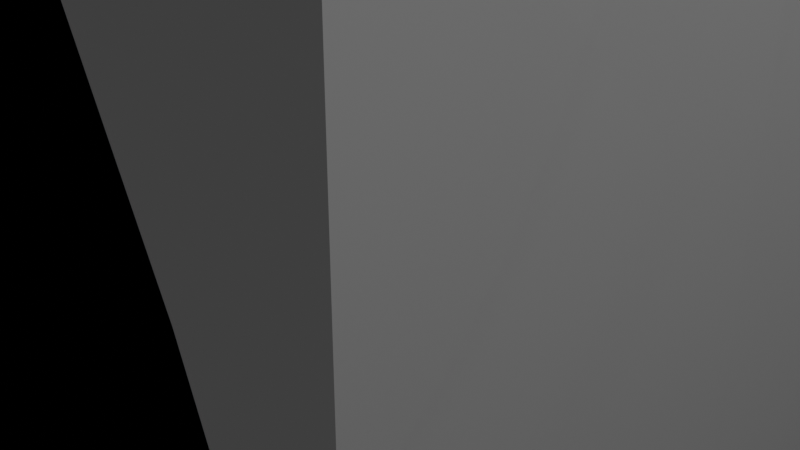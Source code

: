 # Source: Assets.blend  (saved by Blender 2.80.75; exported with 4.5.12 LTS)
import bpy
from mathutils import Matrix  # noqa: F401  (used for matrix-valued properties, if any)

bpy.ops.wm.read_factory_settings(use_empty=True)
scene = bpy.context.scene
scene.name = 'Scene'

# ---- collections
col_collection = bpy.data.collections.new('Collection'); scene.collection.children.link(col_collection)

# ---- images (referenced by path relative to the original .blend; pixels are not part of the script)
import os
ASSET_DIR = os.environ.get("B2B_ASSET_DIR", "")  # directory of the original .blend (textures are referenced by path, not embedded)
HERE = os.path.dirname(os.path.abspath(__file__))  # packed textures are extracted next to this script under _unpacked/

def load_image(name, relpath, width, height, colorspace="sRGB"):
    """Load a texture the original file referenced (path relative to the .blend, or extracted next to this script)."""
    p = next((c for c in (os.path.join(HERE, relpath), os.path.join(ASSET_DIR, relpath)) if relpath and os.path.exists(c)), "")
    if p:
        img = bpy.data.images.load(p, check_existing=True)
        img.name = name
    else:  # same state as the original file: an image datablock whose file is absent (Cycles renders it pink)
        img = bpy.data.images.new(name, width, height)
        img.source = "FILE"
        img.filepath = "//" + (relpath or name)
    img.colorspace_settings.name = colorspace
    return img
img_kusa_png = load_image('kusa.png', 'kusa.png', 1024, 1024, 'sRGB')
img_tuti_png = load_image('tuti.png', 'tuti.png', 1024, 1024, 'sRGB')

# ---- materials (node trees are filled in below, after node groups)
mat_grass = bpy.data.materials.new('grass')
mat_grass.alpha_threshold = 0.0
mat_grass.use_transparent_shadow = False
mat_grass.line_color = (0.0, 0.0, 0.0, 1.0)
mat_gaia = bpy.data.materials.new('gaia')
mat_gaia.use_transparent_shadow = False

# ---- node groups
ng_auto_smooth = bpy.data.node_groups.new('Auto Smooth', 'GeometryNodeTree')
_s = ng_auto_smooth.interface.new_socket(name='Geometry', in_out='OUTPUT', socket_type='NodeSocketGeometry')
_s = ng_auto_smooth.interface.new_socket(name='Geometry', in_out='INPUT', socket_type='NodeSocketGeometry')
_s = ng_auto_smooth.interface.new_socket(name='Angle', in_out='INPUT', socket_type='NodeSocketFloat')
_s.subtype = 'ANGLE'
_s.min_value = 0.0
_s.max_value = 3.142
ng_auto_smooth.is_modifier = True
_N = ng_auto_smooth.nodes; _L = ng_auto_smooth.links
n0 = _N.new('NodeGroupOutput'); n0.name = 'Group Output'; n0.location = (480, -100)
n1 = _N.new('NodeGroupInput'); n1.name = 'Group Input'; n1.location = (-420, -300)
n2 = _N.new('NodeGroupInput'); n2.name = 'Group Input.001'; n2.location = (-60, -100)
n3 = _N.new('GeometryNodeSetShadeSmooth'); n3.name = 'Set Shade Smooth'; n3.location = (120, -100)
n3.domain = 'EDGE'
n4 = _N.new('GeometryNodeSetShadeSmooth'); n4.name = 'Set Shade Smooth.001'; n4.location = (300, -100)
n5 = _N.new('GeometryNodeInputMeshEdgeAngle'); n5.name = 'Edge Angle'; n5.location = (-420, -220)
n6 = _N.new('GeometryNodeInputEdgeSmooth'); n6.name = 'Is Edge Smooth'; n6.location = (-60, -160)
n7 = _N.new('GeometryNodeInputShadeSmooth'); n7.name = 'Is Face Smooth'; n7.location = (-240, -340)
n8 = _N.new('FunctionNodeBooleanMath'); n8.name = 'Boolean Math'; n8.location = (-60, -220)
n9 = _N.new('FunctionNodeCompare'); n9.name = 'Compare'; n9.location = (-240, -180)
n9.operation = 'LESS_EQUAL'
_L.new(n5.outputs[0], n9.inputs[0])
_L.new(n4.outputs[0], n0.inputs[0])
_L.new(n1.outputs[1], n9.inputs[1])
_L.new(n9.outputs[0], n8.inputs[0])
_L.new(n7.outputs[0], n8.inputs[1])
_L.new(n2.outputs[0], n3.inputs[0])
_L.new(n6.outputs[0], n3.inputs[1])
_L.new(n3.outputs[0], n4.inputs[0])
_L.new(n8.outputs[0], n3.inputs[2])
n0.is_active_output = True

# ---- material node trees
mat_grass.use_nodes = True; mat_grass.node_tree.nodes.clear()
_N = mat_grass.node_tree.nodes; _L = mat_grass.node_tree.links
n0 = _N.new('ShaderNodeOutputMaterial'); n0.name = 'Material Output'; n0.location = (300, 300)
n1 = _N.new('ShaderNodeBsdfPrincipled'); n1.name = 'Principled BSDF'; n1.location = (10, 300)
n1.distribution = 'GGX'
n1.subsurface_method = 'BURLEY'
n1.inputs[2].default_value = 0.4
n1.inputs[3].default_value = 1.45
n1.inputs[27].default_value = (0.0, 0.0, 0.0, 1.0)
n1.inputs[28].default_value = 1.0
n2 = _N.new('ShaderNodeTexImage'); n2.name = 'Image Texture'; n2.location = (-280, 280)
n2.image = img_kusa_png
_L.new(n1.outputs[0], n0.inputs[0])
_L.new(n2.outputs[0], n1.inputs[0])
n0.is_active_output = True
mat_gaia.use_nodes = True; mat_gaia.node_tree.nodes.clear()
_N = mat_gaia.node_tree.nodes; _L = mat_gaia.node_tree.links
n0 = _N.new('ShaderNodeOutputMaterial'); n0.name = 'Material Output'; n0.location = (300, 300)
n1 = _N.new('ShaderNodeBsdfPrincipled'); n1.name = 'Principled BSDF'; n1.location = (10, 300)
n1.distribution = 'GGX'
n1.subsurface_method = 'BURLEY'
n1.inputs[3].default_value = 1.45
n1.inputs[27].default_value = (0.0, 0.0, 0.0, 1.0)
n1.inputs[28].default_value = 1.0
n2 = _N.new('ShaderNodeTexImage'); n2.name = 'Image Texture'; n2.location = (-280, 280)
n2.image = img_tuti_png
_L.new(n1.outputs[0], n0.inputs[0])
_L.new(n2.outputs[0], n1.inputs[0])
n0.is_active_output = True

# ---- world
world_world = bpy.data.worlds.new('World'); scene.world = world_world
world_world.use_nodes = True; world_world.node_tree.nodes.clear()
_N = world_world.node_tree.nodes; _L = world_world.node_tree.links
n0 = _N.new('ShaderNodeOutputWorld'); n0.name = 'World Output'; n0.location = (300, 300)
n1 = _N.new('ShaderNodeBackground'); n1.name = 'Background'; n1.location = (10, 300)
n1.inputs[0].default_value = (0.05088, 0.05088, 0.05088, 1.0)
_L.new(n1.outputs[0], n0.inputs[0])
n0.is_active_output = True
world_world.color = (0.05088, 0.05088, 0.05088)
world_world.use_sun_shadow = False
world_world.sun_shadow_jitter_overblur = 0.0

# ---- cameras
cam_camera = bpy.data.cameras.new('Camera')
cam_camera.clip_end = 100.0
cam_camera.ortho_scale = 7.314

# ---- lights
light_light = bpy.data.lights.new('Light', 'POINT')
light_light.transmission_factor = 0.0
light_light.energy = 1000.0
light_light.shadow_soft_size = 0.1
light_light.shadow_maximum_resolution = 0.006
light_light.use_absolute_resolution = True

# ---- meshes
me_cube_001 = bpy.data.meshes.new('Cube.001')
me_cube_001.from_pydata([(-5.0, -5.0, 0.0), (-5.0, -5.0, 10.0), (-5.0, 5.0, 0.0), (-5.0, 5.0, 10.0), (5.0, -5.0, 0.0), (5.0, -5.0, 10.0), (5.0, 5.0, 0.0), (5.0, 5.0, 10.0)], [], [(0, 1, 3, 2), (2, 3, 7, 6), (6, 7, 5, 4), (4, 5, 1, 0), (2, 6, 4, 0), (7, 3, 1, 5)])
_uv = me_cube_001.uv_layers.new(name='UVMap')
_uv.uv.foreach_set('vector', [0.375, 0.0, 0.625, 0.0, 0.625, 0.25, 0.375, 0.25, 0.375, 0.25, 0.625, 0.25, 0.625, 0.5, 0.375, 0.5, 0.375, 0.5, 0.625, 0.5, 0.625, 0.75, 0.375, 0.75, 0.375, 0.75, 0.625, 0.75, 0.625, 1.0, 0.375, 1.0, 0.125, 0.5, 0.375, 0.5, 0.375, 0.75, 0.125, 0.75, 0.625, 0.5, 0.875, 0.5, 0.875, 0.75, 0.625, 0.75])
me_cube_001.use_remesh_preserve_volume = False
me_cube_001.use_remesh_preserve_attributes = False
me_cube_001.use_mirror_vertex_groups = False
me_cube_001.update()
me_cube_002 = bpy.data.meshes.new('Cube.002')
me_cube_002.from_pydata([(-5.0, -5.0, 0.0), (-5.0, -5.0, 10.0), (-5.0, 5.0, 0.0), (-5.0, 5.0, 10.0), (5.0, -5.0, 0.0), (5.0, -5.0, 10.0), (5.0, 5.0, 0.0), (5.0, 5.0, 10.0), (3.0, 5.0, 5.442), (1.0, 5.0, 6.633), (-1.0, 5.0, 6.633), (-3.0, 5.0, 5.442), (-3.0, 5.0, 10.0), (-1.0, 5.0, 10.0), (1.0, 5.0, 10.0), (3.0, 5.0, 10.0), (-3.0, -5.0, 5.442), (-1.0, -5.0, 6.633), (1.0, -5.0, 6.633), (3.0, -5.0, 5.442), (3.0, -5.0, 10.0), (1.0, -5.0, 10.0), (-1.0, -5.0, 10.0), (-3.0, -5.0, 10.0)], [], [(0, 1, 3, 2), (8, 15, 7, 6), (6, 7, 5, 4), (16, 23, 1, 0), (8, 6, 4, 19), (12, 3, 1, 23), (7, 15, 20, 5), (15, 14, 21, 20), (14, 13, 22, 21), (13, 12, 23, 22), (2, 11, 16, 0), (11, 10, 17, 16), (10, 9, 18, 17), (9, 8, 19, 18), (4, 5, 20, 19), (19, 20, 21, 18), (18, 21, 22, 17), (17, 22, 23, 16), (2, 3, 12, 11), (11, 12, 13, 10), (10, 13, 14, 9), (9, 14, 15, 8)])
_uv = me_cube_002.uv_layers.new(name='UVMap')
_uv.uv.foreach_set('vector', [0.375, 0.0, 0.625, 0.0, 0.625, 0.25, 0.375, 0.25, 0.375, 0.45, 0.625, 0.45, 0.625, 0.5, 0.375, 0.5, 0.375, 0.5, 0.625, 0.5, 0.625, 0.75, 0.375, 0.75, 0.375, 0.95, 0.625, 0.95, 0.625, 1.0, 0.375, 1.0, 0.325, 0.5, 0.375, 0.5, 0.375, 0.75, 0.325, 0.75, 0.825, 0.5, 0.875, 0.5, 0.875, 0.75, 0.825, 0.75, 0.625, 0.5, 0.675, 0.5, 0.675, 0.75, 0.625, 0.75, 0.675, 0.5, 0.725, 0.5, 0.725, 0.75, 0.675, 0.75, 0.725, 0.5, 0.775, 0.5, 0.775, 0.75, 0.725, 0.75, 0.775, 0.5, 0.825, 0.5, 0.825, 0.75, 0.775, 0.75, 0.125, 0.5, 0.175, 0.5, 0.175, 0.75, 0.125, 0.75, 0.175, 0.5, 0.225, 0.5, 0.225, 0.75, 0.175, 0.75, 0.225, 0.5, 0.275, 0.5, 0.275, 0.75, 0.225, 0.75, 0.275, 0.5, 0.325, 0.5, 0.325, 0.75, 0.275, 0.75, 0.375, 0.75, 0.625, 0.75, 0.625, 0.8, 0.375, 0.8, 0.375, 0.8, 0.625, 0.8, 0.625, 0.85, 0.375, 0.85, 0.375, 0.85, 0.625, 0.85, 0.625, 0.9, 0.375, 0.9, 0.375, 0.9, 0.625, 0.9, 0.625, 0.95, 0.375, 0.95, 0.375, 0.25, 0.625, 0.25, 0.625, 0.3, 0.375, 0.3, 0.375, 0.3, 0.625, 0.3, 0.625, 0.35, 0.375, 0.35, 0.375, 0.35, 0.625, 0.35, 0.625, 0.4, 0.375, 0.4, 0.375, 0.4, 0.625, 0.4, 0.625, 0.45, 0.375, 0.45])
me_cube_002.use_remesh_preserve_volume = False
me_cube_002.use_remesh_preserve_attributes = False
me_cube_002.use_mirror_vertex_groups = False
me_cube_002.update()
me_cube_003 = bpy.data.meshes.new('Cube.003')
me_cube_003.from_pydata([(-5.0, -5.0, 0.0), (-5.0, -5.0, 10.0), (-5.0, 5.0, 0.0), (-5.0, 5.0, 10.0), (4.361, -4.135, 0.0), (4.361, -4.135, 10.0), (5.0, 5.0, 0.0), (5.0, 5.0, 10.0), (2.521, 5.0, 0.0), (2.521, 5.0, 10.0), (2.521, -5.0, 0.0), (2.521, -5.0, 10.0), (-5.0, -2.36, 0.0), (-5.0, -2.36, 10.0), (5.0, -2.36, 0.0), (5.0, -2.36, 10.0), (2.521, -2.36, 10.0), (2.521, -2.36, 0.0)], [], [(12, 13, 3, 2), (8, 9, 7, 6), (14, 15, 5, 4), (10, 11, 1, 0), (17, 14, 4, 10), (16, 13, 1, 11), (15, 16, 11, 5), (12, 17, 10, 0), (4, 5, 11, 10), (2, 3, 9, 8), (2, 8, 17, 12), (7, 9, 16, 15), (9, 3, 13, 16), (8, 6, 14, 17), (6, 7, 15, 14), (0, 1, 13, 12)])
me_cube_003.polygons.foreach_set('use_smooth', [0, 0, 1, 1, 0, 0, 0, 0, 1, 0, 0, 0, 0, 0, 1, 0])
_uv = me_cube_003.uv_layers.new(name='UVMap')
_uv.uv.foreach_set('vector', [0.375, 0.06599, 0.625, 0.06599, 0.625, 0.25, 0.375, 0.25, 0.375, 0.438, 0.625, 0.438, 0.625, 0.5, 0.375, 0.5, 0.375, 0.684, 0.625, 0.684, 0.625, 0.75, 0.375, 0.75, 0.375, 0.812, 0.625, 0.812, 0.625, 1.0, 0.375, 1.0, 0.313, 0.684, 0.375, 0.684, 0.375, 0.75, 0.313, 0.75, 0.687, 0.684, 0.875, 0.684, 0.875, 0.75, 0.687, 0.75, 0.625, 0.684, 0.687, 0.684, 0.687, 0.75, 0.625, 0.75, 0.125, 0.684, 0.313, 0.684, 0.313, 0.75, 0.125, 0.75, 0.375, 0.75, 0.625, 0.75, 0.625, 0.812, 0.375, 0.812, 0.375, 0.25, 0.625, 0.25, 0.625, 0.438, 0.375, 0.438, 0.125, 0.5, 0.313, 0.5, 0.313, 0.684, 0.125, 0.684, 0.625, 0.5, 0.687, 0.5, 0.687, 0.684, 0.625, 0.684, 0.687, 0.5, 0.875, 0.5, 0.875, 0.684, 0.687, 0.684, 0.313, 0.5, 0.375, 0.5, 0.375, 0.684, 0.313, 0.684, 0.375, 0.5, 0.625, 0.5, 0.625, 0.684, 0.375, 0.684, 0.375, 0.0, 0.625, 0.0, 0.625, 0.06599, 0.375, 0.06599])
me_cube_003.use_remesh_preserve_volume = False
me_cube_003.use_remesh_preserve_attributes = False
me_cube_003.use_mirror_vertex_groups = False
me_cube_003.update()
me_cube_004 = bpy.data.meshes.new('Cube.004')
me_cube_004.from_pydata([(-5.0, -5.0, 0.0), (-5.0, -5.0, 10.0), (-5.0, 5.0, 0.0), (-5.0, 5.0, 10.0), (5.0, -5.0, 8.044), (5.0, -5.0, 10.0), (5.0, 5.0, 8.044), (5.0, 5.0, 10.0), (2.5, 5.0, 7.862), (0.0, 5.0, 6.739), (-2.5, 5.0, 3.944), (-2.5, 5.0, 10.0), (0.0, 5.0, 10.0), (2.5, 5.0, 10.0), (-2.5, -5.0, 3.944), (0.0, -5.0, 6.739), (2.5, -5.0, 7.862), (2.5, -5.0, 10.0), (0.0, -5.0, 10.0), (-2.5, -5.0, 10.0)], [], [(0, 1, 3, 2), (8, 13, 7, 6), (6, 7, 5, 4), (14, 19, 1, 0), (8, 6, 4, 16), (11, 3, 1, 19), (7, 13, 17, 5), (13, 12, 18, 17), (12, 11, 19, 18), (2, 10, 14, 0), (10, 9, 15, 14), (9, 8, 16, 15), (4, 5, 17, 16), (16, 17, 18, 15), (15, 18, 19, 14), (2, 3, 11, 10), (10, 11, 12, 9), (9, 12, 13, 8)])
me_cube_004.polygons.foreach_set('use_smooth', [0, 0, 0, 0, 1, 0, 0, 0, 0, 1, 1, 1, 0, 0, 0, 0, 0, 0])
_uv = me_cube_004.uv_layers.new(name='UVMap')
_uv.uv.foreach_set('vector', [0.375, 0.0, 0.625, 0.0, 0.625, 0.25, 0.375, 0.25, 0.375, 0.4375, 0.625, 0.4375, 0.625, 0.5, 0.375, 0.5, 0.375, 0.5, 0.625, 0.5, 0.625, 0.75, 0.375, 0.75, 0.375, 0.9375, 0.625, 0.9375, 0.625, 1.0, 0.375, 1.0, 0.3125, 0.5, 0.375, 0.5, 0.375, 0.75, 0.3125, 0.75, 0.8125, 0.5, 0.875, 0.5, 0.875, 0.75, 0.8125, 0.75, 0.625, 0.5, 0.6875, 0.5, 0.6875, 0.75, 0.625, 0.75, 0.6875, 0.5, 0.75, 0.5, 0.75, 0.75, 0.6875, 0.75, 0.75, 0.5, 0.8125, 0.5, 0.8125, 0.75, 0.75, 0.75, 0.125, 0.5, 0.1875, 0.5, 0.1875, 0.75, 0.125, 0.75, 0.1875, 0.5, 0.25, 0.5, 0.25, 0.75, 0.1875, 0.75, 0.25, 0.5, 0.3125, 0.5, 0.3125, 0.75, 0.25, 0.75, 0.375, 0.75, 0.625, 0.75, 0.625, 0.8125, 0.375, 0.8125, 0.375, 0.8125, 0.625, 0.8125, 0.625, 0.875, 0.375, 0.875, 0.375, 0.875, 0.625, 0.875, 0.625, 0.9375, 0.375, 0.9375, 0.375, 0.25, 0.625, 0.25, 0.625, 0.3125, 0.375, 0.3125, 0.375, 0.3125, 0.625, 0.3125, 0.625, 0.375, 0.375, 0.375, 0.375, 0.375, 0.625, 0.375, 0.625, 0.4375, 0.375, 0.4375])
me_cube_004.use_remesh_preserve_volume = False
me_cube_004.use_remesh_preserve_attributes = False
me_cube_004.use_mirror_vertex_groups = False
me_cube_004.update()
me_cube_006 = bpy.data.meshes.new('Cube.006')
me_cube_006.from_pydata([(-5.0, -5.0, 10.0), (-5.0, 5.0, 10.0), (5.0, -5.0, 10.0), (5.0, 5.0, 10.0)], [], [(3, 1, 0, 2)])
_uv = me_cube_006.uv_layers.new(name='UVMap')
_uv.uv.foreach_set('vector', [9.998e-05, 0.0001002, 0.9999, 9.998e-05, 0.9999, 0.9999, 0.0001004, 0.9999])
me_cube_006.materials.append(mat_grass)
me_cube_006.use_remesh_preserve_volume = False
me_cube_006.use_remesh_preserve_attributes = False
me_cube_006.use_mirror_vertex_groups = False
me_cube_006.update()
me_cube_007 = bpy.data.meshes.new('Cube.007')
me_cube_007.from_pydata([(-5.0, -5.0, 0.0), (-5.0, -5.0, 10.0), (-5.0, 5.0, 0.0), (-5.0, 5.0, 10.0), (5.0, -5.0, 0.0), (5.0, -5.0, 10.0), (5.0, 5.0, 0.0), (5.0, 5.0, 10.0)], [], [(0, 1, 3, 2), (2, 3, 7, 6), (6, 7, 5, 4), (4, 5, 1, 0), (2, 6, 4, 0)])
_uv = me_cube_007.uv_layers.new(name='UVMap')
_uv.uv.foreach_set('vector', [0.9999, 9.998e-05, 0.9999, 0.9999, 9.998e-05, 0.9999, 0.0001004, 9.998e-05, 0.9999, 9.998e-05, 0.9999, 0.9999, 9.998e-05, 0.9999, 0.0001004, 9.998e-05, 0.9999, 9.998e-05, 0.9999, 0.9999, 9.998e-05, 0.9999, 0.0001002, 0.0001001, 0.9999, 9.998e-05, 0.9999, 0.9999, 9.998e-05, 0.9999, 0.0001002, 0.0001001, 0.9999, 9.998e-05, 0.9999, 0.9999, 9.998e-05, 0.9999, 0.0001001, 0.0001002])
me_cube_007.materials.append(mat_gaia)
me_cube_007.use_remesh_preserve_volume = False
me_cube_007.use_remesh_preserve_attributes = False
me_cube_007.use_mirror_vertex_groups = False
me_cube_007.update()
me_cube_000 = bpy.data.meshes.new('Cube.000')
me_cube_000.from_pydata([(-5.0, -5.0, 0.0), (-5.0, -5.0, 10.0), (-5.0, 5.0, 0.0), (-5.0, 5.0, 10.0), (5.0, -5.0, 0.0), (5.0, -5.0, 10.0), (5.0, 5.0, 0.0), (5.0, 5.0, 10.0), (3.0, 5.0, 5.442), (1.0, 5.0, 6.633), (-1.0, 5.0, 6.633), (-3.0, 5.0, 5.442), (-3.0, 5.0, 10.0), (-1.0, 5.0, 10.0), (1.0, 5.0, 10.0), (3.0, 5.0, 10.0), (-3.0, -5.0, 5.442), (-1.0, -5.0, 6.633), (1.0, -5.0, 6.633), (3.0, -5.0, 5.442), (3.0, -5.0, 10.0), (1.0, -5.0, 10.0), (-1.0, -5.0, 10.0), (-3.0, -5.0, 10.0)], [], [(0, 1, 3, 2), (8, 15, 7, 6), (6, 7, 5, 4), (16, 23, 1, 0), (8, 6, 4, 19), (12, 3, 1, 23), (7, 15, 20, 5), (15, 14, 21, 20), (14, 13, 22, 21), (13, 12, 23, 22), (2, 11, 16, 0), (11, 10, 17, 16), (10, 9, 18, 17), (9, 8, 19, 18), (4, 5, 20, 19), (19, 20, 21, 18), (18, 21, 22, 17), (17, 22, 23, 16), (2, 3, 12, 11), (11, 12, 13, 10), (10, 13, 14, 9), (9, 14, 15, 8)])
me_cube_000.polygons.foreach_set('use_smooth', [0, 0, 0, 0, 1, 0, 0, 0, 0, 0, 1, 1, 1, 1, 0, 0, 0, 0, 0, 0, 0, 0])
_k = {(0, 2): 1.0, (0, 1): 1.0, (1, 3): 1.0, (2, 3): 1.0, (2, 11): 1.0, (7, 15): 1.0, (6, 7): 1.0, (4, 6): 1.0, (5, 7): 1.0, (4, 5): 1.0, (4, 19): 1.0, (1, 23): 1.0, (6, 8): 1.0, (8, 9): 1.0, (9, 10): 1.0, (10, 11): 1.0, (3, 12): 1.0, (12, 13): 1.0, (13, 14): 1.0, (14, 15): 1.0, (0, 16): 1.0, (16, 17): 1.0, (17, 18): 1.0, (18, 19): 1.0, (5, 20): 1.0, (20, 21): 1.0, (21, 22): 1.0, (22, 23): 1.0}
me_cube_000.attributes.new('crease_edge', 'FLOAT', 'EDGE').data.foreach_set('value', [_k.get((min(e.vertices), max(e.vertices)), 0.0) for e in me_cube_000.edges])
_uv = me_cube_000.uv_layers.new(name='UVMap')
_uv.uv.foreach_set('vector', [0.375, 0.0, 0.625, 0.0, 0.625, 0.25, 0.375, 0.25, 0.375, 0.45, 0.625, 0.45, 0.625, 0.5, 0.375, 0.5, 0.375, 0.5, 0.625, 0.5, 0.625, 0.75, 0.375, 0.75, 0.375, 0.95, 0.625, 0.95, 0.625, 1.0, 0.375, 1.0, 0.325, 0.5, 0.375, 0.5, 0.375, 0.75, 0.325, 0.75, 0.825, 0.5, 0.875, 0.5, 0.875, 0.75, 0.825, 0.75, 0.625, 0.5, 0.675, 0.5, 0.675, 0.75, 0.625, 0.75, 0.675, 0.5, 0.725, 0.5, 0.725, 0.75, 0.675, 0.75, 0.725, 0.5, 0.775, 0.5, 0.775, 0.75, 0.725, 0.75, 0.775, 0.5, 0.825, 0.5, 0.825, 0.75, 0.775, 0.75, 0.125, 0.5, 0.175, 0.5, 0.175, 0.75, 0.125, 0.75, 0.175, 0.5, 0.225, 0.5, 0.225, 0.75, 0.175, 0.75, 0.225, 0.5, 0.275, 0.5, 0.275, 0.75, 0.225, 0.75, 0.275, 0.5, 0.325, 0.5, 0.325, 0.75, 0.275, 0.75, 0.375, 0.75, 0.625, 0.75, 0.625, 0.8, 0.375, 0.8, 0.375, 0.8, 0.625, 0.8, 0.625, 0.85, 0.375, 0.85, 0.375, 0.85, 0.625, 0.85, 0.625, 0.9, 0.375, 0.9, 0.375, 0.9, 0.625, 0.9, 0.625, 0.95, 0.375, 0.95, 0.375, 0.25, 0.625, 0.25, 0.625, 0.3, 0.375, 0.3, 0.375, 0.3, 0.625, 0.3, 0.625, 0.35, 0.375, 0.35, 0.375, 0.35, 0.625, 0.35, 0.625, 0.4, 0.375, 0.4, 0.375, 0.4, 0.625, 0.4, 0.625, 0.45, 0.375, 0.45])
me_cube_000.use_remesh_preserve_volume = False
me_cube_000.use_remesh_preserve_attributes = False
me_cube_000.use_mirror_vertex_groups = False
me_cube_000.update()
me_cube_005 = bpy.data.meshes.new('Cube.005')
me_cube_005.from_pydata([(-5.0, -5.0, 0.0), (-5.0, 5.0, 0.0), (5.0, -5.0, 0.0), (5.0, 5.0, 0.0)], [], [(1, 0, 2, 3)])
_uv = me_cube_005.uv_layers.new(name='UVMap')
_uv.uv.foreach_set('vector', [0.9999, 9.998e-05, 0.9999, 0.9999, 9.998e-05, 0.9999, 0.0001001, 0.0001001])
me_cube_005.materials.append(mat_grass)
me_cube_005.use_remesh_preserve_volume = False
me_cube_005.use_remesh_preserve_attributes = False
me_cube_005.use_mirror_vertex_groups = False
me_cube_005.update()
me_cylinder = bpy.data.meshes.new('Cylinder')
me_cylinder.from_pydata([(0.0, 5.0, 0.0), (0.0, 5.0, 10.0), (3.536, 3.536, 0.0), (3.536, 3.536, 10.0), (5.0, -2.186e-07, 0.0), (5.0, -2.186e-07, 10.0), (3.536, -3.536, 0.0), (3.536, -3.536, 10.0), (-4.371e-07, -5.0, 0.0), (-4.371e-07, -5.0, 10.0), (-3.536, -3.536, 0.0), (-3.536, -3.536, 10.0), (-5.0, 5.962e-08, 0.0), (-5.0, 5.962e-08, 10.0), (-3.536, 3.536, 0.0), (-3.536, 3.536, 10.0)], [], [(0, 1, 3, 2), (2, 3, 5, 4), (4, 5, 7, 6), (6, 7, 9, 8), (8, 9, 11, 10), (10, 11, 13, 12), (12, 13, 15, 14), (14, 15, 1, 0), (0, 2, 4, 6, 8, 10, 12, 14)])
_uv = me_cylinder.uv_layers.new(name='UVMap')
_uv.uv.foreach_set('vector', [0.3827, 8.752e-05, 0.3827, 0.9999, 8.747e-05, 0.9999, 8.747e-05, 8.757e-05, 0.7653, 8.753e-05, 0.7653, 0.9999, 0.3827, 0.9999, 0.3827, 8.756e-05, 0.3827, 8.756e-05, 0.3827, 0.9999, 8.747e-05, 0.9999, 8.759e-05, 8.756e-05, 0.7653, 8.747e-05, 0.7653, 0.9999, 0.3827, 0.9999, 0.3827, 8.754e-05, 0.3827, 8.754e-05, 0.3827, 0.9999, 8.747e-05, 0.9999, 8.766e-05, 8.758e-05, 0.7653, 8.738e-05, 0.7653, 0.9999, 0.3827, 0.9999, 0.3827, 8.744e-05, 0.3827, 8.744e-05, 0.3827, 0.9999, 8.75e-05, 0.9999, 8.762e-05, 8.75e-05, 0.7653, 8.747e-05, 0.7653, 0.9999, 0.3827, 0.9999, 0.3827, 8.752e-05, 0.7071, 9.998e-05, 0.9999, 0.2929, 0.9999, 0.7071, 0.7071, 0.9999, 0.2929, 0.9999, 9.998e-05, 0.7071, 0.0001001, 0.2929, 0.2929, 0.0001])
me_cylinder.materials.append(mat_gaia)
me_cylinder.use_remesh_preserve_volume = False
me_cylinder.use_remesh_preserve_attributes = False
me_cylinder.use_mirror_vertex_groups = False
me_cylinder.update()
me_cylinder_001 = bpy.data.meshes.new('Cylinder.001')
me_cylinder_001.from_pydata([(0.0, 5.0, 10.0), (3.536, 3.536, 10.0), (5.0, -2.186e-07, 10.0), (3.536, -3.536, 10.0), (-4.371e-07, -5.0, 10.0), (-3.536, -3.536, 10.0), (-5.0, 5.962e-08, 10.0), (-3.536, 3.536, 10.0)], [], [(1, 0, 7, 6, 5, 4, 3, 2)])
_uv = me_cylinder_001.uv_layers.new(name='UVMap')
_uv.uv.foreach_set('vector', [0.7071, 9.998e-05, 0.9999, 0.2929, 0.9999, 0.7071, 0.7071, 0.9999, 0.2929, 0.9999, 0.0001001, 0.7071, 9.998e-05, 0.2929, 0.2929, 0.0001])
me_cylinder_001.materials.append(mat_grass)
me_cylinder_001.use_remesh_preserve_volume = False
me_cylinder_001.use_remesh_preserve_attributes = False
me_cylinder_001.use_mirror_vertex_groups = False
me_cylinder_001.update()

# ---- objects
ob_light = bpy.data.objects.new('Light', light_light)
ob_camera = bpy.data.objects.new('Camera', cam_camera)
ob_m_atemp = bpy.data.objects.new('m_ATEMP', me_cube_001)
ob_m_bridge = bpy.data.objects.new('m_bridge', me_cube_002)
ob_m_curve = bpy.data.objects.new('m_curve', me_cube_003)
ob_m_divingb1 = bpy.data.objects.new('m_divingB1', me_cube_004)
ob_m_dun = bpy.data.objects.new('m_dun', me_cube_006)
ob_m_gaia = bpy.data.objects.new('m_gaia', me_cube_007)
ob_m_dun1 = bpy.data.objects.new('m_dun1', None)
ob_m_bridge_001 = bpy.data.objects.new('m_bridge.001', me_cube_000)
ob_m_tile = bpy.data.objects.new('m_tile', me_cube_005)
ob_m_pen = bpy.data.objects.new('m_pen', me_cylinder)
ob_m_octagon = bpy.data.objects.new('m_octagon', None)
ob_m_pen_001 = bpy.data.objects.new('m_pen.001', me_cylinder_001)

# ---- transforms, parenting, visibility, modifiers, constraints
ob_light.location = (9.917, -1.653, 13.42)
ob_light.rotation_euler = (0.6503, 0.05522, 1.866)
ob_light.lock_rotations_4d = False
ob_light.empty_display_type = 'ARROWS'
ob_light.color = (0.0, 0.0, 0.0, 0.0)
ob_light.lineart.crease_threshold = 0.0
ob_camera.location = (7.359, -6.926, 4.958)
ob_camera.rotation_euler = (1.109, 0.0, 0.8149)
ob_camera.lock_rotations_4d = False
ob_camera.empty_display_type = 'ARROWS'
ob_camera.color = (0.0, 0.0, 0.0, 0.0)
ob_camera.display_type = 'WIRE'
ob_camera.lineart.crease_threshold = 0.0
ob_m_atemp.location = (0.0, 0.0, 0.0)
ob_m_atemp.lineart.crease_threshold = 0.0
_m = ob_m_atemp.modifiers.new('Auto Smooth', 'NODES')
_m.node_group = ng_auto_smooth
_gi = [s.identifier for s in ng_auto_smooth.interface.items_tree if s.item_type == 'SOCKET' and s.in_out == 'INPUT']
_m[_gi[1]] = 1.047  # Angle
ob_m_bridge.location = (0.0, 0.0, 0.0)
ob_m_bridge.lineart.crease_threshold = 0.0
_m = ob_m_bridge.modifiers.new('Auto Smooth', 'NODES')
_m.node_group = ng_auto_smooth
_gi = [s.identifier for s in ng_auto_smooth.interface.items_tree if s.item_type == 'SOCKET' and s.in_out == 'INPUT']
_m[_gi[1]] = 0.5236  # Angle
ob_m_curve.location = (0.0, 0.0, 0.0)
ob_m_curve.lineart.crease_threshold = 0.0
_m = ob_m_curve.modifiers.new('Auto Smooth', 'NODES')
_m.node_group = ng_auto_smooth
_gi = [s.identifier for s in ng_auto_smooth.interface.items_tree if s.item_type == 'SOCKET' and s.in_out == 'INPUT']
_m[_gi[1]] = 3.142  # Angle
ob_m_divingb1.location = (0.0, 0.0, 0.0)
ob_m_divingb1.lineart.crease_threshold = 0.0
_m = ob_m_divingb1.modifiers.new('Auto Smooth', 'NODES')
_m.node_group = ng_auto_smooth
_gi = [s.identifier for s in ng_auto_smooth.interface.items_tree if s.item_type == 'SOCKET' and s.in_out == 'INPUT']
_m[_gi[1]] = 1.047  # Angle
ob_m_dun.parent = ob_m_dun1
ob_m_dun.location = (0.0, 0.0, 0.0)
ob_m_dun.lineart.crease_threshold = 0.0
_m = ob_m_dun.modifiers.new('Auto Smooth', 'NODES')
_m.node_group = ng_auto_smooth
_gi = [s.identifier for s in ng_auto_smooth.interface.items_tree if s.item_type == 'SOCKET' and s.in_out == 'INPUT']
_m[_gi[1]] = 1.047  # Angle
ob_m_gaia.parent = ob_m_dun1
ob_m_gaia.location = (0.0, 0.0, 0.0)
ob_m_gaia.lineart.crease_threshold = 0.0
_m = ob_m_gaia.modifiers.new('Auto Smooth', 'NODES')
_m.node_group = ng_auto_smooth
_gi = [s.identifier for s in ng_auto_smooth.interface.items_tree if s.item_type == 'SOCKET' and s.in_out == 'INPUT']
_m[_gi[1]] = 1.047  # Angle
ob_m_dun1.location = (0.0, 0.0, 0.0)
ob_m_dun1.lineart.crease_threshold = 0.0
ob_m_bridge_001.location = (0.0, 0.0, 0.0)
ob_m_bridge_001.lineart.crease_threshold = 0.0
_m = ob_m_bridge_001.modifiers.new('Subdivision', 'SUBSURF')
_m.uv_smooth = 'PRESERVE_CORNERS'
_m.quality = 1
_m.levels = 2
_m.render_levels = 1
_m.show_only_control_edges = False
ob_m_tile.location = (0.0, 0.0, 0.0)
ob_m_tile.lineart.crease_threshold = 0.0
_m = ob_m_tile.modifiers.new('Auto Smooth', 'NODES')
_m.node_group = ng_auto_smooth
_gi = [s.identifier for s in ng_auto_smooth.interface.items_tree if s.item_type == 'SOCKET' and s.in_out == 'INPUT']
_m[_gi[1]] = 1.047  # Angle
ob_m_pen.parent = ob_m_octagon
ob_m_pen.location = (0.0, 0.0, 0.0)
ob_m_pen.lineart.crease_threshold = 0.0
ob_m_octagon.location = (0.0, 0.0, 0.0)
ob_m_octagon.lineart.crease_threshold = 0.0
ob_m_pen_001.parent = ob_m_octagon
ob_m_pen_001.location = (0.0, 0.0, 0.0)
ob_m_pen_001.lineart.crease_threshold = 0.0

# ---- collection membership
col_collection.objects.link(ob_light)
col_collection.objects.link(ob_camera)
col_collection.objects.link(ob_m_atemp)
col_collection.objects.link(ob_m_bridge)
col_collection.objects.link(ob_m_curve)
col_collection.objects.link(ob_m_divingb1)
col_collection.objects.link(ob_m_dun)
col_collection.objects.link(ob_m_gaia)
col_collection.objects.link(ob_m_dun1)
col_collection.objects.link(ob_m_bridge_001)
col_collection.objects.link(ob_m_tile)
col_collection.objects.link(ob_m_pen)
col_collection.objects.link(ob_m_octagon)
col_collection.objects.link(ob_m_pen_001)

# ---- scene / render settings (as saved in the file)
scene.camera = ob_camera
scene.frame_start = 1; scene.frame_end = 250; scene.frame_set(0)
scene.render.engine = 'BLENDER_EEVEE_NEXT'
scene.cycles.use_denoising = False
scene.cycles.samples = 128
scene.cycles.sampling_pattern = 'TABULATED_SOBOL'
scene.cycles.use_adaptive_sampling = False
scene.cycles.use_light_tree = False
scene.view_settings.view_transform = 'Filmic'
bpy.context.view_layer.update()
